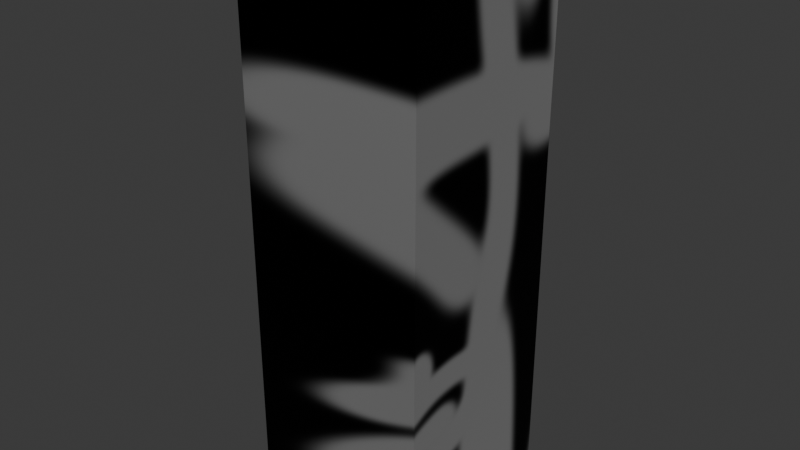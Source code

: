 # Source: animaitonTest.blend  (saved by Blender 4.0.36; exported with 4.5.12 LTS)
import bpy
from mathutils import Matrix  # noqa: F401  (used for matrix-valued properties, if any)

bpy.ops.wm.read_factory_settings(use_empty=True)
scene = bpy.context.scene
scene.name = 'Scene'

# ---- collections
col_collection = bpy.data.collections.new('Collection'); scene.collection.children.link(col_collection)

# ---- images (referenced by path relative to the original .blend; pixels are not part of the script)
import os
ASSET_DIR = os.environ.get("B2B_ASSET_DIR", "")  # directory of the original .blend (textures are referenced by path, not embedded)
HERE = os.path.dirname(os.path.abspath(__file__))  # packed textures are extracted next to this script under _unpacked/

def load_image(name, relpath, width, height, colorspace="sRGB"):
    """Load a texture the original file referenced (path relative to the .blend, or extracted next to this script)."""
    p = next((c for c in (os.path.join(HERE, relpath), os.path.join(ASSET_DIR, relpath)) if relpath and os.path.exists(c)), "")
    if p:
        img = bpy.data.images.load(p, check_existing=True)
        img.name = name
    else:  # same state as the original file: an image datablock whose file is absent (Cycles renders it pink)
        img = bpy.data.images.new(name, width, height)
        img.source = "FILE"
        img.filepath = "//" + (relpath or name)
    img.colorspace_settings.name = colorspace
    return img
img_box = load_image('box', '_unpacked/box.95fbc54d.png', 1024, 1024, 'sRGB')

# ---- materials (node trees are filled in below, after node groups)
mat_material = bpy.data.materials.new('Material')
mat_material.alpha_threshold = 0.0
mat_material.use_transparent_shadow = False
mat_material.roughness = 0.5
mat_material.line_color = (0.0, 0.0, 0.0, 1.0)

# ---- material node trees
mat_material.use_nodes = True; mat_material.node_tree.nodes.clear()
_N = mat_material.node_tree.nodes; _L = mat_material.node_tree.links
n0 = _N.new('ShaderNodeOutputMaterial'); n0.name = 'Material Output'; n0.location = (300, 300)
n1 = _N.new('ShaderNodeBsdfPrincipled'); n1.name = 'Principled BSDF'; n1.location = (10, 300)
n1.inputs[1].default_value = 1.0
n1.inputs[3].default_value = 3.05
n2 = _N.new('ShaderNodeTexImage'); n2.name = 'Image Texture'; n2.location = (-294, 239)
n2.image = img_box
_L.new(n1.outputs[0], n0.inputs[0])
_L.new(n2.outputs[0], n1.inputs[0])
n0.is_active_output = True

# ---- world
world_world = bpy.data.worlds.new('World'); scene.world = world_world
world_world.use_nodes = True; world_world.node_tree.nodes.clear()
_N = world_world.node_tree.nodes; _L = world_world.node_tree.links
n0 = _N.new('ShaderNodeOutputWorld'); n0.name = 'World Output'; n0.location = (300, 300)
n1 = _N.new('ShaderNodeBackground'); n1.name = 'Background'; n1.location = (10, 300)
n1.inputs[0].default_value = (0.05088, 0.05088, 0.05088, 1.0)
_L.new(n1.outputs[0], n0.inputs[0])
n0.is_active_output = True
world_world.color = (0.05088, 0.05088, 0.05088)
world_world.use_sun_shadow = False
world_world.sun_shadow_jitter_overblur = 0.0

# ---- meshes
me_cube_001 = bpy.data.meshes.new('Cube.001')
me_cube_001.from_pydata([(-1.0, -1.0, 0.0), (-1.0, -1.0, 6.0), (-1.0, 1.0, 0.0), (-1.0, 1.0, 6.0), (1.0, -1.0, 0.0), (1.0, -1.0, 6.0), (1.0, 1.0, 0.0), (1.0, 1.0, 6.0), (-1.0, -1.0, 0.2857), (-1.0, -1.0, 0.5714), (-1.0, -1.0, 0.8571), (-1.0, -1.0, 1.143), (-1.0, -1.0, 1.429), (-1.0, -1.0, 1.714), (-1.0, -1.0, 2.0), (-1.0, -1.0, 2.286), (-1.0, -1.0, 2.571), (-1.0, -1.0, 2.857), (-1.0, -1.0, 3.143), (-1.0, -1.0, 3.429), (-1.0, -1.0, 3.714), (-1.0, -1.0, 4.0), (-1.0, -1.0, 4.286), (-1.0, -1.0, 4.571), (-1.0, -1.0, 4.857), (-1.0, -1.0, 5.143), (-1.0, -1.0, 5.429), (-1.0, -1.0, 5.714), (-1.0, 1.0, 5.714), (-1.0, 1.0, 5.429), (-1.0, 1.0, 5.143), (-1.0, 1.0, 4.857), (-1.0, 1.0, 4.571), (-1.0, 1.0, 4.286), (-1.0, 1.0, 4.0), (-1.0, 1.0, 3.714), (-1.0, 1.0, 3.429), (-1.0, 1.0, 3.143), (-1.0, 1.0, 2.857), (-1.0, 1.0, 2.571), (-1.0, 1.0, 2.286), (-1.0, 1.0, 2.0), (-1.0, 1.0, 1.714), (-1.0, 1.0, 1.429), (-1.0, 1.0, 1.143), (-1.0, 1.0, 0.8571), (-1.0, 1.0, 0.5714), (-1.0, 1.0, 0.2857), (1.0, 1.0, 5.714), (1.0, 1.0, 5.429), (1.0, 1.0, 5.143), (1.0, 1.0, 4.857), (1.0, 1.0, 4.571), (1.0, 1.0, 4.286), (1.0, 1.0, 4.0), (1.0, 1.0, 3.714), (1.0, 1.0, 3.429), (1.0, 1.0, 3.143), (1.0, 1.0, 2.857), (1.0, 1.0, 2.571), (1.0, 1.0, 2.286), (1.0, 1.0, 2.0), (1.0, 1.0, 1.714), (1.0, 1.0, 1.429), (1.0, 1.0, 1.143), (1.0, 1.0, 0.8571), (1.0, 1.0, 0.5714), (1.0, 1.0, 0.2857), (1.0, -1.0, 5.714), (1.0, -1.0, 5.429), (1.0, -1.0, 5.143), (1.0, -1.0, 4.857), (1.0, -1.0, 4.571), (1.0, -1.0, 4.286), (1.0, -1.0, 4.0), (1.0, -1.0, 3.714), (1.0, -1.0, 3.429), (1.0, -1.0, 3.143), (1.0, -1.0, 2.857), (1.0, -1.0, 2.571), (1.0, -1.0, 2.286), (1.0, -1.0, 2.0), (1.0, -1.0, 1.714), (1.0, -1.0, 1.429), (1.0, -1.0, 1.143), (1.0, -1.0, 0.8571), (1.0, -1.0, 0.5714), (1.0, -1.0, 0.2857)], [], [(27, 1, 3, 28), (28, 3, 7, 48), (48, 7, 5, 68), (68, 5, 1, 27), (2, 6, 4, 0), (7, 3, 1, 5), (4, 87, 8, 0), (87, 86, 9, 8), (86, 85, 10, 9), (85, 84, 11, 10), (84, 83, 12, 11), (83, 82, 13, 12), (82, 81, 14, 13), (81, 80, 15, 14), (80, 79, 16, 15), (79, 78, 17, 16), (78, 77, 18, 17), (77, 76, 19, 18), (76, 75, 20, 19), (75, 74, 21, 20), (74, 73, 22, 21), (73, 72, 23, 22), (72, 71, 24, 23), (71, 70, 25, 24), (70, 69, 26, 25), (69, 68, 27, 26), (6, 67, 87, 4), (67, 66, 86, 87), (66, 65, 85, 86), (65, 64, 84, 85), (64, 63, 83, 84), (63, 62, 82, 83), (62, 61, 81, 82), (61, 60, 80, 81), (60, 59, 79, 80), (59, 58, 78, 79), (58, 57, 77, 78), (57, 56, 76, 77), (56, 55, 75, 76), (55, 54, 74, 75), (54, 53, 73, 74), (53, 52, 72, 73), (52, 51, 71, 72), (51, 50, 70, 71), (50, 49, 69, 70), (49, 48, 68, 69), (2, 47, 67, 6), (47, 46, 66, 67), (46, 45, 65, 66), (45, 44, 64, 65), (44, 43, 63, 64), (43, 42, 62, 63), (42, 41, 61, 62), (41, 40, 60, 61), (40, 39, 59, 60), (39, 38, 58, 59), (38, 37, 57, 58), (37, 36, 56, 57), (36, 35, 55, 56), (35, 34, 54, 55), (34, 33, 53, 54), (33, 32, 52, 53), (32, 31, 51, 52), (31, 30, 50, 51), (30, 29, 49, 50), (29, 28, 48, 49), (0, 8, 47, 2), (8, 9, 46, 47), (9, 10, 45, 46), (10, 11, 44, 45), (11, 12, 43, 44), (12, 13, 42, 43), (13, 14, 41, 42), (14, 15, 40, 41), (15, 16, 39, 40), (16, 17, 38, 39), (17, 18, 37, 38), (18, 19, 36, 37), (19, 20, 35, 36), (20, 21, 34, 35), (21, 22, 33, 34), (22, 23, 32, 33), (23, 24, 31, 32), (24, 25, 30, 31), (25, 26, 29, 30), (26, 27, 28, 29)])
_uv = me_cube_001.uv_layers.new(name='UVMap')
_uv.uv.foreach_set('vector', [0.4881, 8.659e-05, 0.5, 8.659e-05, 0.5, 0.25, 0.4881, 0.25, 0.4881, 0.25, 0.5, 0.25, 0.5, 0.5, 0.4881, 0.5, 0.4881, 0.5, 0.5, 0.5, 0.5, 0.75, 0.4881, 0.75, 0.4881, 0.75, 0.5, 0.75, 0.5, 0.9999, 0.4881, 0.9999, 8.659e-05, 0.5, 0.25, 0.5, 0.25, 0.75, 8.659e-05, 0.75, 0.5, 0.5, 0.75, 0.5, 0.75, 0.75, 0.5, 0.75, 0.25, 0.75, 0.2619, 0.75, 0.2619, 0.9999, 0.25, 0.9999, 0.2619, 0.75, 0.2738, 0.75, 0.2738, 0.9999, 0.2619, 0.9999, 0.2738, 0.75, 0.2858, 0.75, 0.2858, 0.9999, 0.2738, 0.9999, 0.2858, 0.75, 0.2977, 0.75, 0.2977, 0.9999, 0.2858, 0.9999, 0.2977, 0.75, 0.3096, 0.75, 0.3096, 0.9999, 0.2977, 0.9999, 0.3096, 0.75, 0.3215, 0.75, 0.3215, 0.9999, 0.3096, 0.9999, 0.3215, 0.75, 0.3334, 0.75, 0.3334, 0.9999, 0.3215, 0.9999, 0.3334, 0.75, 0.3453, 0.75, 0.3453, 0.9999, 0.3334, 0.9999, 0.3453, 0.75, 0.3572, 0.75, 0.3572, 0.9999, 0.3453, 0.9999, 0.3572, 0.75, 0.3691, 0.75, 0.3691, 0.9999, 0.3572, 0.9999, 0.3691, 0.75, 0.381, 0.75, 0.381, 0.9999, 0.3691, 0.9999, 0.381, 0.75, 0.3929, 0.75, 0.3929, 0.9999, 0.381, 0.9999, 0.3929, 0.75, 0.4048, 0.75, 0.4048, 0.9999, 0.3929, 0.9999, 0.4048, 0.75, 0.4167, 0.75, 0.4167, 0.9999, 0.4048, 0.9999, 0.4167, 0.75, 0.4286, 0.75, 0.4286, 0.9999, 0.4167, 0.9999, 0.4286, 0.75, 0.4405, 0.75, 0.4405, 0.9999, 0.4286, 0.9999, 0.4405, 0.75, 0.4524, 0.75, 0.4524, 0.9999, 0.4405, 0.9999, 0.4524, 0.75, 0.4643, 0.75, 0.4643, 0.9999, 0.4524, 0.9999, 0.4643, 0.75, 0.4762, 0.75, 0.4762, 0.9999, 0.4643, 0.9999, 0.4762, 0.75, 0.4881, 0.75, 0.4881, 0.9999, 0.4762, 0.9999, 0.25, 0.5, 0.2619, 0.5, 0.2619, 0.75, 0.25, 0.75, 0.2619, 0.5, 0.2738, 0.5, 0.2738, 0.75, 0.2619, 0.75, 0.2738, 0.5, 0.2858, 0.5, 0.2858, 0.75, 0.2738, 0.75, 0.2858, 0.5, 0.2977, 0.5, 0.2977, 0.75, 0.2858, 0.75, 0.2977, 0.5, 0.3096, 0.5, 0.3096, 0.75, 0.2977, 0.75, 0.3096, 0.5, 0.3215, 0.5, 0.3215, 0.75, 0.3096, 0.75, 0.3215, 0.5, 0.3334, 0.5, 0.3334, 0.75, 0.3215, 0.75, 0.3334, 0.5, 0.3453, 0.5, 0.3453, 0.75, 0.3334, 0.75, 0.3453, 0.5, 0.3572, 0.5, 0.3572, 0.75, 0.3453, 0.75, 0.3572, 0.5, 0.3691, 0.5, 0.3691, 0.75, 0.3572, 0.75, 0.3691, 0.5, 0.381, 0.5, 0.381, 0.75, 0.3691, 0.75, 0.381, 0.5, 0.3929, 0.5, 0.3929, 0.75, 0.381, 0.75, 0.3929, 0.5, 0.4048, 0.5, 0.4048, 0.75, 0.3929, 0.75, 0.4048, 0.5, 0.4167, 0.5, 0.4167, 0.75, 0.4048, 0.75, 0.4167, 0.5, 0.4286, 0.5, 0.4286, 0.75, 0.4167, 0.75, 0.4286, 0.5, 0.4405, 0.5, 0.4405, 0.75, 0.4286, 0.75, 0.4405, 0.5, 0.4524, 0.5, 0.4524, 0.75, 0.4405, 0.75, 0.4524, 0.5, 0.4643, 0.5, 0.4643, 0.75, 0.4524, 0.75, 0.4643, 0.5, 0.4762, 0.5, 0.4762, 0.75, 0.4643, 0.75, 0.4762, 0.5, 0.4881, 0.5, 0.4881, 0.75, 0.4762, 0.75, 0.25, 0.25, 0.2619, 0.25, 0.2619, 0.5, 0.25, 0.5, 0.2619, 0.25, 0.2738, 0.25, 0.2738, 0.5, 0.2619, 0.5, 0.2738, 0.25, 0.2858, 0.25, 0.2858, 0.5, 0.2738, 0.5, 0.2858, 0.25, 0.2977, 0.25, 0.2977, 0.5, 0.2858, 0.5, 0.2977, 0.25, 0.3096, 0.25, 0.3096, 0.5, 0.2977, 0.5, 0.3096, 0.25, 0.3215, 0.25, 0.3215, 0.5, 0.3096, 0.5, 0.3215, 0.25, 0.3334, 0.25, 0.3334, 0.5, 0.3215, 0.5, 0.3334, 0.25, 0.3453, 0.25, 0.3453, 0.5, 0.3334, 0.5, 0.3453, 0.25, 0.3572, 0.25, 0.3572, 0.5, 0.3453, 0.5, 0.3572, 0.25, 0.3691, 0.25, 0.3691, 0.5, 0.3572, 0.5, 0.3691, 0.25, 0.381, 0.25, 0.381, 0.5, 0.3691, 0.5, 0.381, 0.25, 0.3929, 0.25, 0.3929, 0.5, 0.381, 0.5, 0.3929, 0.25, 0.4048, 0.25, 0.4048, 0.5, 0.3929, 0.5, 0.4048, 0.25, 0.4167, 0.25, 0.4167, 0.5, 0.4048, 0.5, 0.4167, 0.25, 0.4286, 0.25, 0.4286, 0.5, 0.4167, 0.5, 0.4286, 0.25, 0.4405, 0.25, 0.4405, 0.5, 0.4286, 0.5, 0.4405, 0.25, 0.4524, 0.25, 0.4524, 0.5, 0.4405, 0.5, 0.4524, 0.25, 0.4643, 0.25, 0.4643, 0.5, 0.4524, 0.5, 0.4643, 0.25, 0.4762, 0.25, 0.4762, 0.5, 0.4643, 0.5, 0.4762, 0.25, 0.4881, 0.25, 0.4881, 0.5, 0.4762, 0.5, 0.25, 8.659e-05, 0.2619, 8.659e-05, 0.2619, 0.25, 0.25, 0.25, 0.2619, 8.659e-05, 0.2738, 8.659e-05, 0.2738, 0.25, 0.2619, 0.25, 0.2738, 8.659e-05, 0.2858, 8.659e-05, 0.2858, 0.25, 0.2738, 0.25, 0.2858, 8.659e-05, 0.2977, 8.659e-05, 0.2977, 0.25, 0.2858, 0.25, 0.2977, 8.659e-05, 0.3096, 8.659e-05, 0.3096, 0.25, 0.2977, 0.25, 0.3096, 8.659e-05, 0.3215, 8.659e-05, 0.3215, 0.25, 0.3096, 0.25, 0.3215, 8.659e-05, 0.3334, 8.659e-05, 0.3334, 0.25, 0.3215, 0.25, 0.3334, 8.659e-05, 0.3453, 8.659e-05, 0.3453, 0.25, 0.3334, 0.25, 0.3453, 8.659e-05, 0.3572, 8.659e-05, 0.3572, 0.25, 0.3453, 0.25, 0.3572, 8.659e-05, 0.3691, 8.659e-05, 0.3691, 0.25, 0.3572, 0.25, 0.3691, 8.659e-05, 0.381, 8.659e-05, 0.381, 0.25, 0.3691, 0.25, 0.381, 8.659e-05, 0.3929, 8.659e-05, 0.3929, 0.25, 0.381, 0.25, 0.3929, 8.659e-05, 0.4048, 8.659e-05, 0.4048, 0.25, 0.3929, 0.25, 0.4048, 8.659e-05, 0.4167, 8.659e-05, 0.4167, 0.25, 0.4048, 0.25, 0.4167, 8.659e-05, 0.4286, 8.659e-05, 0.4286, 0.25, 0.4167, 0.25, 0.4286, 8.659e-05, 0.4405, 8.659e-05, 0.4405, 0.25, 0.4286, 0.25, 0.4405, 8.659e-05, 0.4524, 8.659e-05, 0.4524, 0.25, 0.4405, 0.25, 0.4524, 8.659e-05, 0.4643, 8.659e-05, 0.4643, 0.25, 0.4524, 0.25, 0.4643, 8.659e-05, 0.4762, 8.659e-05, 0.4762, 0.25, 0.4643, 0.25, 0.4762, 8.659e-05, 0.4881, 8.659e-05, 0.4881, 0.25, 0.4762, 0.25])
me_cube_001.materials.append(mat_material)
me_cube_001.update()
arm_armature = bpy.data.armatures.new('Armature')  # bones are not reproduced

# ---- objects
ob_cube = bpy.data.objects.new('Cube', me_cube_001)
ob_armature = bpy.data.objects.new('Armature', arm_armature)

# ---- transforms, parenting, visibility, modifiers, constraints
ob_cube.parent = ob_armature
ob_cube.location = (0.0, 0.0, 0.0)
_vg = ob_cube.vertex_groups.new(name='Bone')
for _i, _w in zip([0, 2, 4, 6, 8, 9, 10, 11, 12, 13, 14, 15, 16, 17, 38, 39, 40, 41, 42, 43, 44, 45, 46, 47, 58, 59, 60, 61, 62, 63, 64, 65, 66, 67, 78, 79, 80, 81, 82, 83, 84, 85, 86, 87], [0.8079, 0.7978, 0.7978, 0.8079, 0.748, 0.6473, 0.489, 0.3272, 0.219, 0.1465, 0.09805, 0.06562, 0.03782, 0.008773, 0.008642, 0.03761, 0.06544, 0.09777, 0.1461, 0.2182, 0.326, 0.487, 0.6436, 0.7419, 0.008773, 0.03782, 0.06562, 0.09805, 0.1465, 0.219, 0.3272, 0.489, 0.6473, 0.748, 0.008642, 0.03761, 0.06544, 0.09777, 0.1461, 0.2182, 0.326, 0.487, 0.6436, 0.7419]): _vg.add([_i], _w, 'REPLACE')
_vg = ob_cube.vertex_groups.new(name='Bone.006')
for _i, _w in zip([0, 2, 4, 6, 8, 9, 10, 11, 12, 13, 14, 15, 16, 17, 18, 37, 38, 39, 40, 41, 42, 43, 44, 45, 46, 47, 57, 58, 59, 60, 61, 62, 63, 64, 65, 66, 67, 77, 78, 79, 80, 81, 82, 83, 84, 85, 86, 87], [0.1345, 0.1416, 0.1416, 0.1345, 0.1764, 0.247, 0.3578, 0.4221, 0.3919, 0.2623, 0.1756, 0.1175, 0.07865, 0.05264, 0.02047, 0.02053, 0.05269, 0.07872, 0.1176, 0.1758, 0.2626, 0.3924, 0.423, 0.3592, 0.2495, 0.1807, 0.02047, 0.05264, 0.07865, 0.1175, 0.1756, 0.2623, 0.3919, 0.4221, 0.3578, 0.247, 0.1764, 0.02053, 0.05269, 0.07872, 0.1176, 0.1758, 0.2626, 0.3924, 0.423, 0.3592, 0.2495, 0.1807]): _vg.add([_i], _w, 'REPLACE')
_vg = ob_cube.vertex_groups.new(name='Bone.005')
for _i, _w in zip([0, 2, 4, 6, 8, 9, 10, 11, 12, 13, 14, 15, 16, 17, 18, 19, 20, 21, 22, 33, 34, 35, 36, 37, 38, 39, 40, 41, 42, 43, 44, 45, 46, 47, 53, 54, 55, 56, 57, 58, 59, 60, 61, 62, 63, 64, 65, 66, 67, 73, 74, 75, 76, 77, 78, 79, 80, 81, 82, 83, 84, 85, 86, 87], [0.03065, 0.03491, 0.03491, 0.03065, 0.05289, 0.07404, 0.1073, 0.1755, 0.2725, 0.4139, 0.4596, 0.417, 0.2791, 0.1868, 0.125, 0.08369, 0.05603, 0.02504, 0.0002982, 0.0002854, 0.02504, 0.05603, 0.08369, 0.125, 0.1868, 0.2791, 0.417, 0.4597, 0.414, 0.2726, 0.1758, 0.1077, 0.07481, 0.05418, 0.0002981, 0.02504, 0.05603, 0.08369, 0.125, 0.1868, 0.2791, 0.417, 0.4596, 0.4139, 0.2725, 0.1755, 0.1073, 0.07404, 0.05289, 0.0002854, 0.02504, 0.05603, 0.08369, 0.125, 0.1868, 0.2791, 0.417, 0.4597, 0.414, 0.2726, 0.1758, 0.1077, 0.07481, 0.05418]): _vg.add([_i], _w, 'REPLACE')
_vg = ob_cube.vertex_groups.new(name='Bone.004')
for _i, _w in zip([10, 11, 12, 13, 14, 15, 16, 17, 18, 19, 20, 21, 22, 23, 24, 25, 30, 31, 32, 33, 34, 35, 36, 37, 38, 39, 40, 41, 42, 43, 44, 45, 50, 51, 52, 53, 54, 55, 56, 57, 58, 59, 60, 61, 62, 63, 64, 65, 70, 71, 72, 73, 74, 75, 76, 77, 78, 79, 80, 81, 82, 83, 84, 85], [0.01432, 0.05263, 0.08169, 0.1241, 0.1868, 0.28, 0.419, 0.463, 0.4193, 0.2807, 0.1879, 0.1258, 0.08434, 0.05663, 0.02636, 0.001943, 0.001722, 0.02623, 0.05659, 0.08432, 0.1258, 0.1879, 0.2807, 0.4193, 0.463, 0.419, 0.28, 0.1868, 0.1241, 0.08174, 0.0527, 0.01457, 0.001943, 0.02636, 0.05663, 0.08434, 0.1258, 0.1879, 0.2807, 0.4193, 0.463, 0.419, 0.28, 0.1868, 0.1241, 0.08169, 0.05263, 0.01432, 0.001722, 0.02623, 0.05659, 0.08432, 0.1258, 0.1879, 0.2807, 0.4193, 0.463, 0.419, 0.28, 0.1868, 0.1241, 0.08174, 0.0527, 0.01457]): _vg.add([_i], _w, 'REPLACE')
_vg = ob_cube.vertex_groups.new(name='Bone.003')
for _i, _w in zip([1, 3, 5, 7, 13, 14, 15, 16, 17, 18, 19, 20, 21, 22, 23, 24, 25, 26, 27, 28, 29, 30, 31, 32, 33, 34, 35, 36, 37, 38, 39, 40, 41, 42, 48, 49, 50, 51, 52, 53, 54, 55, 56, 57, 58, 59, 60, 61, 62, 68, 69, 70, 71, 72, 73, 74, 75, 76, 77, 78, 79, 80, 81, 82], [0.01761, 0.01441, 0.01441, 0.01761, 0.02444, 0.05602, 0.08398, 0.1257, 0.1879, 0.2808, 0.4196, 0.4636, 0.4199, 0.2815, 0.189, 0.1274, 0.08667, 0.06011, 0.03678, 0.03482, 0.05951, 0.08631, 0.1272, 0.1889, 0.2814, 0.4199, 0.4636, 0.4196, 0.2808, 0.1879, 0.1257, 0.08398, 0.05603, 0.02446, 0.03678, 0.06011, 0.08667, 0.1274, 0.189, 0.2815, 0.4199, 0.4636, 0.4196, 0.2808, 0.1879, 0.1257, 0.08398, 0.05602, 0.02444, 0.03482, 0.05951, 0.08631, 0.1272, 0.1889, 0.2814, 0.4199, 0.4636, 0.4196, 0.2808, 0.1879, 0.1257, 0.08398, 0.05603, 0.02446]): _vg.add([_i], _w, 'REPLACE')
_vg = ob_cube.vertex_groups.new(name='Bone.002')
for _i, _w in zip([1, 3, 5, 7, 15, 16, 17, 18, 19, 20, 21, 22, 23, 24, 25, 26, 27, 28, 29, 30, 31, 32, 33, 34, 35, 36, 37, 38, 39, 40, 48, 49, 50, 51, 52, 53, 54, 55, 56, 57, 58, 59, 60, 68, 69, 70, 71, 72, 73, 74, 75, 76, 77, 78, 79, 80], [0.1128, 0.1074, 0.1074, 0.1128, 0.0006177, 0.02574, 0.05662, 0.08463, 0.1265, 0.189, 0.2824, 0.4219, 0.467, 0.425, 0.2891, 0.2005, 0.1447, 0.1415, 0.1985, 0.2879, 0.4243, 0.4666, 0.4217, 0.2822, 0.1889, 0.1264, 0.08459, 0.0566, 0.02571, 0.0006014, 0.1447, 0.2005, 0.2891, 0.425, 0.467, 0.4219, 0.2824, 0.189, 0.1265, 0.08463, 0.05662, 0.02574, 0.0006176, 0.1415, 0.1985, 0.2879, 0.4243, 0.4666, 0.4217, 0.2822, 0.1889, 0.1264, 0.08459, 0.0566, 0.02571, 0.0006014]): _vg.add([_i], _w, 'REPLACE')
_vg = ob_cube.vertex_groups.new(name='Bone.001')
for _i, _w in zip([1, 3, 5, 7, 18, 19, 20, 21, 22, 23, 24, 25, 26, 27, 28, 29, 30, 31, 32, 33, 34, 35, 36, 37, 48, 49, 50, 51, 52, 53, 54, 55, 56, 57, 68, 69, 70, 71, 72, 73, 74, 75, 76, 77], [0.839, 0.8466, 0.8466, 0.839, 0.02066, 0.05279, 0.07887, 0.1178, 0.1761, 0.263, 0.393, 0.5871, 0.7136, 0.7933, 0.798, 0.7165, 0.5888, 0.394, 0.2637, 0.1765, 0.1181, 0.07903, 0.05288, 0.02077, 0.7933, 0.7136, 0.5871, 0.393, 0.263, 0.1761, 0.1178, 0.07887, 0.05279, 0.02066, 0.798, 0.7165, 0.5888, 0.394, 0.2637, 0.1765, 0.1181, 0.07903, 0.05288, 0.02077]): _vg.add([_i], _w, 'REPLACE')
_m = ob_cube.modifiers.new('Armature', 'ARMATURE')
_m.object = ob_armature
ob_armature.location = (0.0, 0.0, 0.0)
ob_armature.show_in_front = True

# ---- collection membership
col_collection.objects.link(ob_cube)
col_collection.objects.link(ob_armature)

# ---- scene / render settings (as saved in the file)
scene.frame_start = 1; scene.frame_end = 250; scene.frame_set(2)
scene.render.engine = 'BLENDER_EEVEE_NEXT'
scene.cycles.sampling_pattern = 'TABULATED_SOBOL'
bpy.context.view_layer.update()

# ---- added for rendering (the .blend has no active camera and no usable light): camera, sun
cam_auto = bpy.data.cameras.new('AutoCamera')
cam_auto.lens = 50.0
cam_auto.sensor_width = 36.0
cam_auto.clip_end = 1000.0
ob_auto_camera = bpy.data.objects.new('AutoCamera', cam_auto)
scene.collection.objects.link(ob_auto_camera)
ob_auto_camera.location = (6.13731, -7.36502, 7.9101)
ob_auto_camera.rotation_euler = (1.09748, -7.21219e-08, 0.694738)
scene.camera = ob_auto_camera
light_auto_sun = bpy.data.lights.new('AutoSun', 'SUN')
light_auto_sun.energy = 3.0
light_auto_sun.angle = 0.0523599
ob_auto_sun = bpy.data.objects.new('AutoSun', light_auto_sun)
scene.collection.objects.link(ob_auto_sun)
ob_auto_sun.rotation_euler = (0.872665, 0.174533, 0.523599)
bpy.context.view_layer.update()
